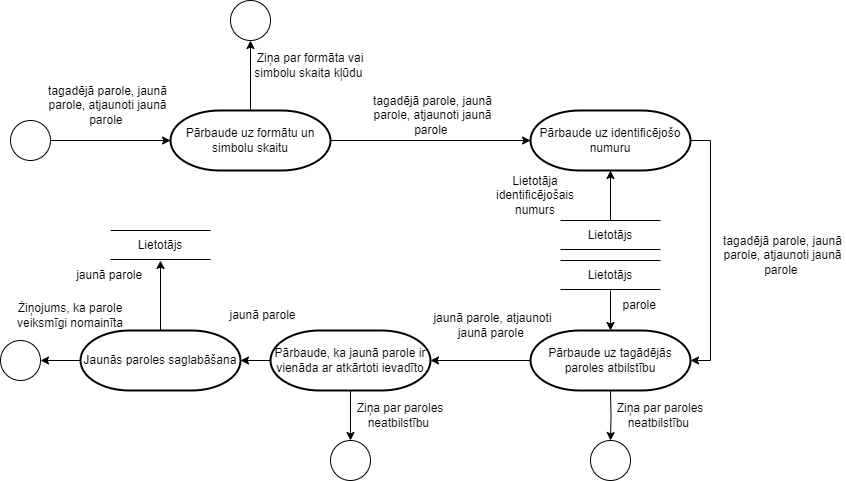

The diagram above was exported from draw.io. Its source (the exported page's mxGraphModel, read from the mxfile embedded in the PNG):
<mxGraphModel dx="1402" dy="771" grid="1" gridSize="10" guides="1" tooltips="1" connect="1" arrows="1" fold="1" page="1" pageScale="1" pageWidth="2339" pageHeight="3300" background="#ffffff" math="0" shadow="0">
  <root>
    <mxCell id="0" />
    <mxCell id="1" parent="0" />
    <mxCell id="yuwGU24G4fodRNg4MrUU-1" value="" style="ellipse;whiteSpace=wrap;html=1;aspect=fixed;" parent="1" vertex="1">
      <mxGeometry x="30" y="470" width="40" height="40" as="geometry" />
    </mxCell>
    <mxCell id="yuwGU24G4fodRNg4MrUU-2" value="" style="endArrow=classic;html=1;rounded=0;" parent="1" edge="1">
      <mxGeometry width="50" height="50" relative="1" as="geometry">
        <mxPoint x="70" y="490" as="sourcePoint" />
        <mxPoint x="190" y="490" as="targetPoint" />
      </mxGeometry>
    </mxCell>
    <mxCell id="yuwGU24G4fodRNg4MrUU-3" value="tagadējā parole, jaunā parole, atjaunoti jaunā parole&amp;nbsp;" style="text;html=1;strokeColor=none;fillColor=none;align=center;verticalAlign=middle;whiteSpace=wrap;rounded=0;" parent="1" vertex="1">
      <mxGeometry x="65" y="440" width="125" height="30" as="geometry" />
    </mxCell>
    <mxCell id="yuwGU24G4fodRNg4MrUU-4" style="edgeStyle=orthogonalEdgeStyle;rounded=0;orthogonalLoop=1;jettySize=auto;html=1;exitX=0.5;exitY=0;exitDx=0;exitDy=0;exitPerimeter=0;" parent="1" source="yuwGU24G4fodRNg4MrUU-6" edge="1">
      <mxGeometry relative="1" as="geometry">
        <mxPoint x="250" y="460" as="sourcePoint" />
        <mxPoint x="270" y="390" as="targetPoint" />
      </mxGeometry>
    </mxCell>
    <mxCell id="yuwGU24G4fodRNg4MrUU-6" value="Pārbaude uz formātu un simbolu skaitu" style="strokeWidth=2;html=1;shape=mxgraph.flowchart.terminator;whiteSpace=wrap;" parent="1" vertex="1">
      <mxGeometry x="190" y="460" width="160" height="60" as="geometry" />
    </mxCell>
    <mxCell id="yuwGU24G4fodRNg4MrUU-7" value="Ziņa par formāta vai simbolu skaita kļūdu&amp;nbsp;" style="text;html=1;strokeColor=none;fillColor=none;align=center;verticalAlign=middle;whiteSpace=wrap;rounded=0;" parent="1" vertex="1">
      <mxGeometry x="270" y="400" width="120" height="30" as="geometry" />
    </mxCell>
    <mxCell id="yuwGU24G4fodRNg4MrUU-8" value="" style="ellipse;whiteSpace=wrap;html=1;aspect=fixed;" parent="1" vertex="1">
      <mxGeometry x="250" y="350" width="40" height="40" as="geometry" />
    </mxCell>
    <mxCell id="yuwGU24G4fodRNg4MrUU-10" value="" style="endArrow=none;html=1;rounded=0;" parent="1" edge="1">
      <mxGeometry width="50" height="50" relative="1" as="geometry">
        <mxPoint x="580" y="570" as="sourcePoint" />
        <mxPoint x="680" y="570" as="targetPoint" />
      </mxGeometry>
    </mxCell>
    <mxCell id="yuwGU24G4fodRNg4MrUU-11" value="" style="endArrow=none;html=1;rounded=0;" parent="1" edge="1">
      <mxGeometry width="50" height="50" relative="1" as="geometry">
        <mxPoint x="580" y="599" as="sourcePoint" />
        <mxPoint x="680" y="599" as="targetPoint" />
      </mxGeometry>
    </mxCell>
    <mxCell id="yuwGU24G4fodRNg4MrUU-12" value="" style="endArrow=classic;html=1;rounded=0;entryX=0.5;entryY=1;entryDx=0;entryDy=0;entryPerimeter=0;exitX=0.5;exitY=0;exitDx=0;exitDy=0;" parent="1" source="yuwGU24G4fodRNg4MrUU-13" edge="1">
      <mxGeometry width="50" height="50" relative="1" as="geometry">
        <mxPoint x="630" y="550" as="sourcePoint" />
        <mxPoint x="630" y="520" as="targetPoint" />
      </mxGeometry>
    </mxCell>
    <mxCell id="yuwGU24G4fodRNg4MrUU-13" value="Lietotājs" style="text;html=1;strokeColor=none;fillColor=none;align=center;verticalAlign=middle;whiteSpace=wrap;rounded=0;" parent="1" vertex="1">
      <mxGeometry x="600" y="570" width="60" height="30" as="geometry" />
    </mxCell>
    <mxCell id="yuwGU24G4fodRNg4MrUU-14" value="Lietotāja identificējošais numurs" style="text;html=1;strokeColor=none;fillColor=none;align=center;verticalAlign=middle;whiteSpace=wrap;rounded=0;" parent="1" vertex="1">
      <mxGeometry x="510" y="530" width="90" height="30" as="geometry" />
    </mxCell>
    <mxCell id="yuwGU24G4fodRNg4MrUU-16" value="Pārbaude uz identificējošo numuru" style="strokeWidth=2;html=1;shape=mxgraph.flowchart.terminator;whiteSpace=wrap;" parent="1" vertex="1">
      <mxGeometry x="550" y="460" width="160" height="60" as="geometry" />
    </mxCell>
    <mxCell id="yuwGU24G4fodRNg4MrUU-17" style="edgeStyle=orthogonalEdgeStyle;rounded=0;orthogonalLoop=1;jettySize=auto;html=1;entryX=0;entryY=0.5;entryDx=0;entryDy=0;entryPerimeter=0;" parent="1" source="yuwGU24G4fodRNg4MrUU-6" target="yuwGU24G4fodRNg4MrUU-16" edge="1">
      <mxGeometry relative="1" as="geometry" />
    </mxCell>
    <mxCell id="yuwGU24G4fodRNg4MrUU-27" value="tagadējā parole, jaunā parole, atjaunoti jaunā parole&amp;nbsp;" style="text;html=1;strokeColor=none;fillColor=none;align=center;verticalAlign=middle;whiteSpace=wrap;rounded=0;" parent="1" vertex="1">
      <mxGeometry x="390" y="450" width="125" height="30" as="geometry" />
    </mxCell>
    <mxCell id="yuwGU24G4fodRNg4MrUU-28" value="Pārbaude uz tagādējās paroles atbilstību" style="strokeWidth=2;html=1;shape=mxgraph.flowchart.terminator;whiteSpace=wrap;" parent="1" vertex="1">
      <mxGeometry x="550" y="680" width="160" height="60" as="geometry" />
    </mxCell>
    <mxCell id="yuwGU24G4fodRNg4MrUU-29" style="edgeStyle=orthogonalEdgeStyle;rounded=0;orthogonalLoop=1;jettySize=auto;html=1;entryX=1;entryY=0.5;entryDx=0;entryDy=0;entryPerimeter=0;exitX=1;exitY=0.5;exitDx=0;exitDy=0;exitPerimeter=0;" parent="1" source="yuwGU24G4fodRNg4MrUU-16" target="yuwGU24G4fodRNg4MrUU-28" edge="1">
      <mxGeometry relative="1" as="geometry" />
    </mxCell>
    <mxCell id="yuwGU24G4fodRNg4MrUU-52" style="edgeStyle=orthogonalEdgeStyle;rounded=0;orthogonalLoop=1;jettySize=auto;html=1;entryX=0.5;entryY=0;entryDx=0;entryDy=0;" parent="1" source="yuwGU24G4fodRNg4MrUU-30" target="yuwGU24G4fodRNg4MrUU-51" edge="1">
      <mxGeometry relative="1" as="geometry" />
    </mxCell>
    <mxCell id="iKzt5h0tjSvN3zvnnwnX-3" style="edgeStyle=orthogonalEdgeStyle;rounded=0;orthogonalLoop=1;jettySize=auto;html=1;" edge="1" parent="1" source="yuwGU24G4fodRNg4MrUU-30" target="iKzt5h0tjSvN3zvnnwnX-1">
      <mxGeometry relative="1" as="geometry" />
    </mxCell>
    <mxCell id="yuwGU24G4fodRNg4MrUU-30" value="Pārbaude, ka jaunā parole ir vienāda ar atkārtoti ievadīto" style="strokeWidth=2;html=1;shape=mxgraph.flowchart.terminator;whiteSpace=wrap;" parent="1" vertex="1">
      <mxGeometry x="290" y="680" width="160" height="60" as="geometry" />
    </mxCell>
    <mxCell id="yuwGU24G4fodRNg4MrUU-31" style="edgeStyle=orthogonalEdgeStyle;rounded=0;orthogonalLoop=1;jettySize=auto;html=1;entryX=1;entryY=0.5;entryDx=0;entryDy=0;entryPerimeter=0;" parent="1" source="yuwGU24G4fodRNg4MrUU-28" target="yuwGU24G4fodRNg4MrUU-30" edge="1">
      <mxGeometry relative="1" as="geometry" />
    </mxCell>
    <mxCell id="yuwGU24G4fodRNg4MrUU-32" value="" style="ellipse;whiteSpace=wrap;html=1;aspect=fixed;" parent="1" vertex="1">
      <mxGeometry x="20" y="690" width="40" height="40" as="geometry" />
    </mxCell>
    <mxCell id="yuwGU24G4fodRNg4MrUU-34" value="Żiņojums, ka parole veiksmīgi nomainīta" style="text;html=1;strokeColor=none;fillColor=none;align=center;verticalAlign=middle;whiteSpace=wrap;rounded=0;" parent="1" vertex="1">
      <mxGeometry x="30" y="650" width="120" height="30" as="geometry" />
    </mxCell>
    <mxCell id="yuwGU24G4fodRNg4MrUU-35" value="jaunā parole, atjaunoti jaunā parole&amp;nbsp;" style="text;html=1;strokeColor=none;fillColor=none;align=center;verticalAlign=middle;whiteSpace=wrap;rounded=0;" parent="1" vertex="1">
      <mxGeometry x="450" y="660" width="125" height="30" as="geometry" />
    </mxCell>
    <mxCell id="yuwGU24G4fodRNg4MrUU-36" value="tagadējā parole, jaunā parole, atjaunoti jaunā parole&amp;nbsp;" style="text;html=1;strokeColor=none;fillColor=none;align=center;verticalAlign=middle;whiteSpace=wrap;rounded=0;" parent="1" vertex="1">
      <mxGeometry x="740" y="590" width="125" height="30" as="geometry" />
    </mxCell>
    <mxCell id="yuwGU24G4fodRNg4MrUU-41" value="" style="endArrow=none;html=1;rounded=0;" parent="1" edge="1">
      <mxGeometry width="50" height="50" relative="1" as="geometry">
        <mxPoint x="580" y="610" as="sourcePoint" />
        <mxPoint x="680" y="610" as="targetPoint" />
      </mxGeometry>
    </mxCell>
    <mxCell id="yuwGU24G4fodRNg4MrUU-42" value="" style="endArrow=none;html=1;rounded=0;" parent="1" edge="1">
      <mxGeometry width="50" height="50" relative="1" as="geometry">
        <mxPoint x="580" y="639" as="sourcePoint" />
        <mxPoint x="680" y="639" as="targetPoint" />
      </mxGeometry>
    </mxCell>
    <mxCell id="yuwGU24G4fodRNg4MrUU-43" value="Lietotājs" style="text;html=1;strokeColor=none;fillColor=none;align=center;verticalAlign=middle;whiteSpace=wrap;rounded=0;" parent="1" vertex="1">
      <mxGeometry x="600" y="610" width="60" height="30" as="geometry" />
    </mxCell>
    <mxCell id="yuwGU24G4fodRNg4MrUU-44" style="edgeStyle=orthogonalEdgeStyle;rounded=0;orthogonalLoop=1;jettySize=auto;html=1;entryX=0.5;entryY=0;entryDx=0;entryDy=0;entryPerimeter=0;" parent="1" source="yuwGU24G4fodRNg4MrUU-43" target="yuwGU24G4fodRNg4MrUU-28" edge="1">
      <mxGeometry relative="1" as="geometry" />
    </mxCell>
    <mxCell id="yuwGU24G4fodRNg4MrUU-45" value="" style="endArrow=none;html=1;rounded=0;" parent="1" edge="1">
      <mxGeometry width="50" height="50" relative="1" as="geometry">
        <mxPoint x="130" y="580" as="sourcePoint" />
        <mxPoint x="230" y="580" as="targetPoint" />
      </mxGeometry>
    </mxCell>
    <mxCell id="yuwGU24G4fodRNg4MrUU-46" value="" style="endArrow=none;html=1;rounded=0;" parent="1" edge="1">
      <mxGeometry width="50" height="50" relative="1" as="geometry">
        <mxPoint x="130" y="609" as="sourcePoint" />
        <mxPoint x="230" y="609" as="targetPoint" />
      </mxGeometry>
    </mxCell>
    <mxCell id="yuwGU24G4fodRNg4MrUU-47" value="Lietotājs" style="text;html=1;strokeColor=none;fillColor=none;align=center;verticalAlign=middle;whiteSpace=wrap;rounded=0;" parent="1" vertex="1">
      <mxGeometry x="150" y="580" width="60" height="30" as="geometry" />
    </mxCell>
    <mxCell id="yuwGU24G4fodRNg4MrUU-49" value="jaunā parole&amp;nbsp;&amp;nbsp;" style="text;html=1;strokeColor=none;fillColor=none;align=center;verticalAlign=middle;whiteSpace=wrap;rounded=0;" parent="1" vertex="1">
      <mxGeometry x="70" y="610" width="125" height="30" as="geometry" />
    </mxCell>
    <mxCell id="yuwGU24G4fodRNg4MrUU-50" value="parole&amp;nbsp;&amp;nbsp;" style="text;html=1;strokeColor=none;fillColor=none;align=center;verticalAlign=middle;whiteSpace=wrap;rounded=0;" parent="1" vertex="1">
      <mxGeometry x="600" y="640" width="125" height="30" as="geometry" />
    </mxCell>
    <mxCell id="yuwGU24G4fodRNg4MrUU-51" value="" style="ellipse;whiteSpace=wrap;html=1;aspect=fixed;" parent="1" vertex="1">
      <mxGeometry x="350" y="790" width="40" height="40" as="geometry" />
    </mxCell>
    <mxCell id="yuwGU24G4fodRNg4MrUU-53" value="Ziņa par paroles neatbilstību&amp;nbsp;" style="text;html=1;strokeColor=none;fillColor=none;align=center;verticalAlign=middle;whiteSpace=wrap;rounded=0;" parent="1" vertex="1">
      <mxGeometry x="360" y="750" width="120" height="30" as="geometry" />
    </mxCell>
    <mxCell id="yuwGU24G4fodRNg4MrUU-54" style="edgeStyle=orthogonalEdgeStyle;rounded=0;orthogonalLoop=1;jettySize=auto;html=1;entryX=0.5;entryY=0;entryDx=0;entryDy=0;" parent="1" target="yuwGU24G4fodRNg4MrUU-55" edge="1">
      <mxGeometry relative="1" as="geometry">
        <mxPoint x="630" y="740" as="sourcePoint" />
      </mxGeometry>
    </mxCell>
    <mxCell id="yuwGU24G4fodRNg4MrUU-55" value="" style="ellipse;whiteSpace=wrap;html=1;aspect=fixed;" parent="1" vertex="1">
      <mxGeometry x="610" y="790" width="40" height="40" as="geometry" />
    </mxCell>
    <mxCell id="yuwGU24G4fodRNg4MrUU-56" value="Ziņa par paroles neatbilstību&amp;nbsp;" style="text;html=1;strokeColor=none;fillColor=none;align=center;verticalAlign=middle;whiteSpace=wrap;rounded=0;" parent="1" vertex="1">
      <mxGeometry x="620" y="750" width="120" height="30" as="geometry" />
    </mxCell>
    <mxCell id="iKzt5h0tjSvN3zvnnwnX-2" style="edgeStyle=orthogonalEdgeStyle;rounded=0;orthogonalLoop=1;jettySize=auto;html=1;entryX=1;entryY=0.5;entryDx=0;entryDy=0;" edge="1" parent="1" source="iKzt5h0tjSvN3zvnnwnX-1" target="yuwGU24G4fodRNg4MrUU-32">
      <mxGeometry relative="1" as="geometry" />
    </mxCell>
    <mxCell id="iKzt5h0tjSvN3zvnnwnX-6" style="edgeStyle=orthogonalEdgeStyle;rounded=0;orthogonalLoop=1;jettySize=auto;html=1;entryX=0.5;entryY=1;entryDx=0;entryDy=0;" edge="1" parent="1" source="iKzt5h0tjSvN3zvnnwnX-1" target="yuwGU24G4fodRNg4MrUU-47">
      <mxGeometry relative="1" as="geometry" />
    </mxCell>
    <mxCell id="iKzt5h0tjSvN3zvnnwnX-1" value="Jaunās paroles saglabāšana" style="strokeWidth=2;html=1;shape=mxgraph.flowchart.terminator;whiteSpace=wrap;" vertex="1" parent="1">
      <mxGeometry x="100" y="680" width="160" height="60" as="geometry" />
    </mxCell>
    <mxCell id="iKzt5h0tjSvN3zvnnwnX-7" value="jaunā parole" style="text;html=1;strokeColor=none;fillColor=none;align=center;verticalAlign=middle;whiteSpace=wrap;rounded=0;" vertex="1" parent="1">
      <mxGeometry x="220" y="650" width="125" height="30" as="geometry" />
    </mxCell>
  </root>
</mxGraphModel>